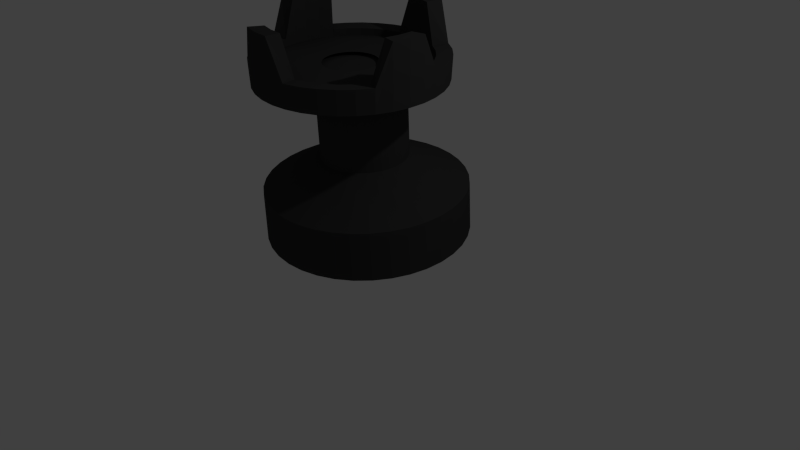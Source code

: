 # Source: blackrook.blend  (saved by Blender 2.66.1; exported with 4.5.12 LTS)
import bpy
from mathutils import Matrix  # noqa: F401  (used for matrix-valued properties, if any)

bpy.ops.wm.read_factory_settings(use_empty=True)
scene = bpy.context.scene
scene.name = 'Scene'

# ---- collections
col_collection_1 = bpy.data.collections.new('Collection 1'); scene.collection.children.link(col_collection_1)

# ---- materials (node trees are filled in below, after node groups)
mat_material = bpy.data.materials.new('Material')
mat_material.alpha_threshold = 0.0
mat_material.use_transparent_shadow = False
mat_material.diffuse_color = (0.04445, 0.04445, 0.04445, 1.0)
mat_material.roughness = 0.5
mat_material.line_color = (0.0, 0.0, 0.0, 1.0)

# ---- material node trees

# ---- world
world_world = bpy.data.worlds.new('World'); scene.world = world_world
world_world.color = (0.05088, 0.05088, 0.05088)
world_world.use_sun_shadow = False
world_world.sun_shadow_jitter_overblur = 0.0
world_world.cycles.sampling_method = 'MANUAL'
world_world.cycles.sample_map_resolution = 256

# ---- cameras
cam_camera = bpy.data.cameras.new('Camera')
cam_camera.clip_end = 100.0
cam_camera.lens = 35.0
cam_camera.sensor_width = 32.0
cam_camera.sensor_height = 18.0
cam_camera.ortho_scale = 7.314
cam_camera.dof.focus_distance = 0.0
cam_camera.dof.aperture_fstop = 128.0

# ---- lights
light_lamp = bpy.data.lights.new('Lamp', 'POINT')
light_lamp.transmission_factor = 0.0
light_lamp.cutoff_distance = 30.0
light_lamp.energy = 100.0
light_lamp.shadow_buffer_clip_start = 1.001
light_lamp.shadow_soft_size = 0.1
light_lamp.shadow_maximum_resolution = 0.006
light_lamp.use_absolute_resolution = True
light_lamp.cycles.use_multiple_importance_sampling = False

# ---- meshes
me_cube = bpy.data.meshes.new('Cube')
me_cube.from_pydata([(0.6976, 1.04, 0.4153), (0.7169, 0.9884, 1.04), (0.2631, 0.4003, 1.404), (-0.1371, 0.04201, 0.3818), (0.3108, 0.3234, 2.527), (-0.04731, -0.1047, 2.513), (0.5135, 1.168, 0.4319), (0.5344, 1.115, 1.056), (0.1851, 0.4544, 1.411), (-0.1354, 0.04086, 0.3816), (0.2328, 0.3776, 2.534), (-0.04565, -0.1059, 2.512), (0.3098, 1.262, 0.4469), (0.3324, 1.208, 1.071), (0.09889, 0.4942, 1.417), (-0.1336, 0.04001, 0.3815), (0.1464, 0.4175, 2.54), (-0.04381, -0.1067, 2.512), (0.0928, 1.319, 0.46), (0.1172, 1.265, 1.084), (0.007002, 0.5184, 1.423), (-0.1316, 0.0395, 0.3814), (0.05443, 0.4417, 2.546), (-0.04186, -0.1072, 2.512), (-0.131, 1.338, 0.4707), (-0.1046, 1.284, 1.095), (-0.08775, 0.5263, 1.427), (-0.1296, 0.03933, 0.3813), (-0.04043, 0.4496, 2.551), (-0.03984, -0.1074, 2.512), (-0.3547, 1.317, 0.4787), (-0.3265, 1.263, 1.103), (-0.1825, 0.5177, 1.431), (-0.1276, 0.03951, 0.3812), (-0.1353, 0.441, 2.554), (-0.03783, -0.1072, 2.512), (-0.5716, 1.258, 0.4838), (-0.5415, 1.205, 1.108), (-0.2743, 0.4927, 1.433), (-0.1256, 0.04005, 0.3811), (-0.2272, 0.416, 2.556), (-0.03587, -0.1067, 2.512), (-0.775, 1.163, 0.4858), (-0.7433, 1.11, 1.11), (-0.3605, 0.4523, 1.434), (-0.1238, 0.04091, 0.3811), (-0.3135, 0.3755, 2.557), (-0.03404, -0.1058, 2.512), (-0.9589, 1.033, 0.4846), (-0.9256, 0.982, 1.109), (-0.4383, 0.3975, 1.433), (-0.1221, 0.04207, 0.3811), (-0.3914, 0.3206, 2.556), (-0.03238, -0.1047, 2.512), (-1.118, 0.874, 0.4804), (-1.083, 0.8241, 1.104), (-0.5055, 0.3301, 1.431), (-0.1207, 0.04351, 0.3812), (-0.4587, 0.2532, 2.555), (-0.03096, -0.1032, 2.512), (-1.246, 0.6898, 0.4731), (-1.21, 0.6414, 1.097), (-0.56, 0.2521, 1.428), (-0.1196, 0.04517, 0.3812), (-0.5132, 0.1751, 2.552), (-0.0298, -0.1016, 2.512), (-1.341, 0.4862, 0.4631), (-1.304, 0.4395, 1.087), (-0.6001, 0.1659, 1.424), (-0.1187, 0.047, 0.3813), (-0.5534, 0.08873, 2.547), (-0.02894, -0.09972, 2.512), (-1.399, 0.2693, 0.4506), (-1.362, 0.2245, 1.075), (-0.6246, 0.07403, 1.419), (-0.1182, 0.04895, 0.3814), (-0.5779, -0.003206, 2.542), (-0.02842, -0.09777, 2.512), (-1.418, 0.04585, 0.436), (-1.381, 0.002873, 1.06), (-0.6328, -0.0206, 1.412), (-0.118, 0.05097, 0.3816), (-0.5861, -0.09795, 2.536), (-0.02825, -0.09576, 2.512), (-1.398, -0.1775, 0.4198), (-1.361, -0.2186, 1.044), (-0.6244, -0.1152, 1.406), (-0.1182, 0.05298, 0.3817), (-0.5777, -0.1926, 2.529), (-0.02843, -0.09374, 2.513), (-1.34, -0.3939, 0.4024), (-1.303, -0.4332, 1.027), (-0.5997, -0.2068, 1.398), (-0.1187, 0.05493, 0.3819), (-0.553, -0.2844, 2.522), (-0.02895, -0.09179, 2.513), (-1.245, -0.5968, 0.3844), (-1.209, -0.6343, 1.009), (-0.5594, -0.2927, 1.391), (-0.1196, 0.05676, 0.382), (-0.5126, -0.3704, 2.514), (-0.02981, -0.08997, 2.513), (-1.116, -0.78, 0.3664), (-1.081, -0.816, 0.9913), (-0.5047, -0.3703, 1.383), (-0.1207, 0.05841, 0.3822), (-0.4579, -0.4481, 2.506), (-0.03097, -0.08832, 2.513), (-0.9568, -0.9379, 0.3488), (-0.9235, -0.9726, 0.9738), (-0.4374, -0.4372, 1.376), (-0.1222, 0.05983, 0.3824), (-0.3905, -0.515, 2.499), (-0.0324, -0.08689, 2.513), (-0.7727, -1.066, 0.3323), (-0.741, -1.099, 0.9574), (-0.3595, -0.4913, 1.369), (-0.1238, 0.06098, 0.3825), (-0.3125, -0.5692, 2.492), (-0.03406, -0.08574, 2.513), (-0.569, -1.16, 0.3172), (-0.539, -1.193, 0.9425), (-0.2732, -0.5311, 1.362), (-0.1257, 0.06183, 0.3826), (-0.2261, -0.6091, 2.485), (-0.0359, -0.08489, 2.514), (-0.352, -1.217, 0.3041), (-0.3238, -1.249, 0.9295), (-0.1813, -0.5553, 1.357), (-0.1276, 0.06235, 0.3828), (-0.1341, -0.6333, 2.48), (-0.03785, -0.08438, 2.514), (-0.1283, -1.236, 0.2934), (-0.102, -1.268, 0.9189), (-0.0866, -0.5632, 1.352), (-0.1296, 0.06251, 0.3829), (-0.03928, -0.6412, 2.475), (-0.03987, -0.08421, 2.514), (0.09547, -1.215, 0.2854), (0.1199, -1.248, 0.911), (0.008134, -0.5546, 1.349), (-0.1316, 0.06233, 0.3829), (0.05557, -0.6326, 2.472), (-0.04188, -0.08439, 2.514), (0.3124, -1.156, 0.2803), (0.335, -1.189, 0.9059), (0.09997, -0.5296, 1.347), (-0.1336, 0.0618, 0.383), (0.1475, -0.6076, 2.47), (-0.04384, -0.08493, 2.514), (0.5158, -1.061, 0.2783), (0.5367, -1.094, 0.904), (0.1861, -0.4892, 1.346), (-0.1354, 0.06094, 0.383), (0.2338, -0.5671, 2.469), (-0.04567, -0.08579, 2.514), (0.6997, -0.9314, 0.2795), (0.719, -0.9662, 0.9051), (0.264, -0.4344, 1.346), (-0.1371, 0.05977, 0.383), (0.3117, -0.5122, 2.469), (-0.04733, -0.08695, 2.514), (0.8583, -0.7722, 0.2838), (0.8763, -0.8083, 0.9093), (0.3311, -0.367, 1.348), (-0.1385, 0.05834, 0.383), (0.379, -0.4448, 2.471), (-0.04876, -0.08839, 2.514), (0.987, -0.588, 0.291), (1.004, -0.6256, 0.9166), (0.3856, -0.289, 1.351), (-0.1397, 0.05668, 0.3829), (0.4335, -0.3667, 2.474), (-0.04991, -0.09005, 2.514), (1.082, -0.3844, 0.3011), (1.098, -0.4237, 0.9265), (0.4257, -0.2028, 1.355), (-0.1405, 0.05484, 0.3828), (0.4736, -0.2803, 2.479), (-0.05077, -0.09188, 2.514), (1.14, -0.1675, 0.3136), (1.155, -0.2087, 0.9389), (0.4502, -0.1109, 1.361), (-0.141, 0.05289, 0.3827), (0.4982, -0.1884, 2.484), (-0.05129, -0.09383, 2.514), (1.159, 0.056, 0.3281), (1.174, 0.01294, 0.9533), (0.4584, -0.0163, 1.367), (-0.1412, 0.05088, 0.3826), (0.5064, -0.09365, 2.49), (-0.05146, -0.09585, 2.513), (1.139, 0.2793, 0.3444), (1.155, 0.2344, 0.9694), (0.45, 0.07826, 1.374), (-0.141, 0.04886, 0.3824), (0.498, 0.001032, 2.497), (-0.05129, -0.09786, 2.513), (1.081, 0.4957, 0.3617), (1.097, 0.449, 0.9866), (0.4253, 0.1699, 1.381), (-0.1405, 0.04691, 0.3822), (0.4733, 0.09277, 2.504), (-0.05076, -0.09981, 2.513), (0.9856, 0.6986, 0.3797), (1.003, 0.6501, 1.004), (0.385, 0.2558, 1.389), (-0.1397, 0.04509, 0.3821), (0.4329, 0.1788, 2.512), (-0.0499, -0.1016, 2.513), (0.8566, 0.8818, 0.3977), (0.8746, 0.8318, 1.022), (0.3304, 0.3334, 1.396), (-0.1385, 0.04344, 0.3819), (0.3782, 0.2564, 2.52), (-0.04874, -0.1033, 2.513), (0.6976, 1.04, 0.4153), (0.7169, 0.9884, 1.04), (0.2631, 0.4003, 1.404), (-0.1371, 0.04201, 0.3818), (0.3108, 0.3234, 2.527), (-0.04731, -0.1047, 2.513), (-1.016, 0.1054, 2.615), (-0.4051, -0.09207, 2.581), (-0.3822, -0.03823, 2.582), (-0.9496, 0.2624, 2.619), (-0.9258, 0.2393, 3.177), (-1.098, 0.3302, 3.202), (-1.118, 0.3555, 2.434), (-0.3782, -0.03668, 2.386), (-0.9924, 0.08225, 3.174), (-1.178, 0.1418, 3.198), (-1.197, 0.1693, 2.43), (-0.4001, -0.08828, 2.385), (-1.055, -0.06076, 2.61), (-0.4182, -0.149, 2.579), (-1.031, -0.08389, 3.168), (-1.224, -0.0576, 3.192), (-1.243, -0.02771, 2.423), (-0.4127, -0.1429, 2.383), (-1.063, -0.231, 2.603), (-0.4213, -0.2074, 2.577), (-1.04, -0.2541, 3.162), (-1.234, -0.2619, 3.184), (-1.253, -0.2296, 2.415), (-0.4156, -0.1988, 2.381), (-1.043, -0.4001, 2.595), (-0.4141, -0.2654, 2.574), (-1.038, -0.4006, 2.682), (-1.228, -0.4421, 2.703), (-1.229, -0.4302, 2.406), (-0.4088, -0.2544, 2.378), (-0.9928, -0.5631, 2.587), (-0.3971, -0.3213, 2.571), (-0.9877, -0.5635, 2.673), (-1.168, -0.6376, 2.692), (-1.17, -0.6233, 2.396), (-0.3924, -0.3079, 2.376), (-0.9154, -0.7148, 2.577), (-0.3705, -0.3733, 2.568), (-0.9103, -0.7152, 2.664), (-1.076, -0.8197, 2.681), (-1.078, -0.8033, 2.384), (-0.367, -0.3578, 2.372), (-0.8128, -0.8508, 2.567), (-0.3353, -0.4199, 2.565), (-0.8077, -0.8511, 2.654), (-0.9524, -0.9828, 2.669), (-0.9561, -0.9645, 2.372), (-0.3333, -0.4025, 2.369), (-0.6882, -0.9668, 2.557), (-0.2926, -0.4597, 2.561), (-0.6831, -0.9671, 2.644), (-0.8029, -1.122, 2.657), (-0.8083, -1.102, 2.36), (-0.2923, -0.4406, 2.366), (-0.5452, -1.059, 2.547), (-0.2436, -0.4914, 2.558), (-0.5401, -1.06, 2.634), (-0.6313, -1.233, 2.645), (-0.6388, -1.212, 2.349), (-0.2453, -0.471, 2.363), (-0.3883, -1.126, 2.538), (-0.1898, -0.5142, 2.555), (-0.3646, -1.149, 3.096), (-0.4244, -1.335, 3.105), (-0.4528, -1.29, 2.337), (-0.1938, -0.4928, 2.359), (-0.2222, -1.164, 2.529), (-0.1328, -0.5272, 2.552), (-0.1985, -1.187, 3.087), (-0.2251, -1.381, 3.094), (-0.2558, -1.336, 2.327), (-0.1392, -0.5053, 2.357), (-0.05202, -1.172, 2.521), (-0.07448, -0.5302, 2.549), (-0.02831, -1.195, 3.08), (-0.02088, -1.391, 3.085), (-0.05398, -1.346, 2.318), (-0.08327, -0.5081, 2.354), (0.1172, -1.151, 2.515), (-0.01647, -0.5229, 2.547), (0.1222, -1.152, 2.602), (0.1634, -1.343, 2.606), (0.1466, -1.321, 2.311), (-0.02768, -0.5012, 2.352), (0.2802, -1.101, 2.51), (0.03941, -0.5058, 2.545), (0.2851, -1.101, 2.597), (0.359, -1.283, 2.6), (0.3399, -1.261, 2.305), (0.02588, -0.4847, 2.35), (0.432, -1.023, 2.507), (0.09149, -0.4791, 2.544), (0.437, -1.024, 2.594), (0.5412, -1.19, 2.597), (0.52, -1.169, 2.301), (0.07578, -0.4592, 2.349), (0.5681, -0.9206, 2.505), (0.1382, -0.4439, 2.544), (0.5731, -0.921, 2.592), (0.7045, -1.067, 2.595), (0.6814, -1.047, 2.299), (0.1205, -0.4254, 2.349), (0.6844, -0.7958, 2.506), (0.178, -0.4011, 2.544), (0.6893, -0.7961, 2.593), (0.844, -0.9168, 2.595), (0.8192, -0.8993, 2.3), (0.1587, -0.3844, 2.349), (0.7772, -0.6526, 2.508), (0.2098, -0.352, 2.544), (0.7821, -0.653, 2.595), (0.9554, -0.7451, 2.597), (0.9293, -0.7296, 2.302), (0.1892, -0.3374, 2.35), (0.8438, -0.4956, 2.511), (0.2327, -0.2981, 2.546), (0.8674, -0.5187, 3.07), (1.054, -0.5793, 3.073), (1.008, -0.5434, 2.306), (0.2111, -0.2858, 2.351), (0.8821, -0.3295, 2.517), (0.2458, -0.2412, 2.547), (0.9057, -0.3525, 3.075), (1.1, -0.38, 3.08), (1.054, -0.3463, 2.313), (0.2237, -0.2312, 2.353), (0.891, -0.1592, 2.523), (0.2489, -0.1828, 2.55), (0.9146, -0.1823, 3.082), (1.111, -0.1757, 3.088), (1.064, -0.1445, 2.32), (0.2266, -0.1752, 2.355), (0.8703, 0.009934, 2.531), (0.2418, -0.1248, 2.552), (0.8752, 0.009472, 2.618), (1.067, 0.0499, 2.626), (1.04, 0.05612, 2.33), (0.2198, -0.1196, 2.357), (0.8204, 0.1729, 2.54), (0.2247, -0.06894, 2.555), (0.8253, 0.1724, 2.627), (1.007, 0.2454, 2.636), (0.9806, 0.2493, 2.34), (0.2034, -0.06611, 2.36), (0.743, 0.3246, 2.55), (0.1981, -0.01691, 2.559), (0.748, 0.3241, 2.636), (0.9144, 0.4274, 2.648), (0.8888, 0.4292, 2.352), (0.178, -0.01625, 2.363), (0.6404, 0.4605, 2.56), (0.163, 0.0297, 2.562), (0.6454, 0.46, 2.646), (0.7913, 0.5905, 2.66), (0.7671, 0.5904, 2.363), (0.1443, 0.02842, 2.367), (0.5158, 0.5766, 2.57), (0.1202, 0.06948, 2.566), (0.5207, 0.576, 2.657), (0.6417, 0.7298, 2.672), (0.6193, 0.728, 2.375), (0.1033, 0.06655, 2.37), (0.3728, 0.6691, 2.58), (0.07119, 0.1012, 2.569), (0.3778, 0.6686, 2.666), (0.4702, 0.8408, 2.684), (0.4498, 0.8378, 2.387), (0.05633, 0.09697, 2.373), (0.2159, 0.7355, 2.589), (0.01739, 0.124, 2.572), (0.2396, 0.7122, 3.147), (0.3006, 0.8977, 3.166), (0.2638, 0.9164, 2.398), (0.004773, 0.1188, 2.376), (0.04984, 0.7735, 2.598), (-0.03955, 0.137, 2.575), (0.07354, 0.7503, 3.156), (0.1013, 0.9434, 3.177), (0.06681, 0.9616, 2.409), (-0.0498, 0.1313, 2.379), (-0.1204, 0.7821, 2.605), (-0.09792, 0.14, 2.578), (-0.09665, 0.7589, 3.164), (-0.1029, 0.9537, 3.186), (-0.135, 0.9718, 2.418), (-0.1057, 0.1341, 2.382), (-0.2896, 0.761, 2.612), (-0.1559, 0.1327, 2.58), (-0.2845, 0.7605, 2.698), (-0.3246, 0.9511, 2.722), (-0.3356, 0.9468, 2.425), (-0.1613, 0.1272, 2.384), (-0.4526, 0.7109, 2.616), (-0.2118, 0.1155, 2.582), (-0.4475, 0.7104, 2.703), (-0.5201, 0.8909, 2.728), (-0.5289, 0.8873, 2.431), (-0.2149, 0.1107, 2.385), (-0.6044, 0.6332, 2.62), (-0.2639, 0.08892, 2.583), (-0.5993, 0.6327, 2.706), (-0.7024, 0.7978, 2.732), (-0.709, 0.7952, 2.435), (-0.2648, 0.08517, 2.386), (-0.7405, 0.5304, 2.621), (-0.3106, 0.05366, 2.583), (-0.7354, 0.5299, 2.708), (-0.8657, 0.6744, 2.734), (-0.8704, 0.6733, 2.436), (-0.3095, 0.05138, 2.387), (-0.8568, 0.4055, 2.621), (-0.3504, 0.01084, 2.583), (-0.8516, 0.405, 2.708), (-1.005, 0.5246, 2.733), (-1.008, 0.5252, 2.436), (-0.3477, 0.01035, 2.387), (-0.9496, 0.2624, 2.619), (-0.3822, -0.03823, 2.582), (-0.9445, 0.2619, 2.706), (-1.117, 0.3528, 2.731), (-1.118, 0.3555, 2.434), (-0.3782, -0.03668, 2.386)], [], [(4, 10, 11, 5), (1, 7, 8, 2), (0, 3, 9, 6), (2, 8, 10, 4), (0, 6, 7, 1), (8, 14, 16, 10), (6, 12, 13, 7), (10, 16, 17, 11), (7, 13, 14, 8), (6, 9, 15, 12), (14, 20, 22, 16), (12, 18, 19, 13), (16, 22, 23, 17), (13, 19, 20, 14), (12, 15, 21, 18), (20, 26, 28, 22), (18, 24, 25, 19), (22, 28, 29, 23), (19, 25, 26, 20), (18, 21, 27, 24), (26, 32, 34, 28), (24, 30, 31, 25), (28, 34, 35, 29), (25, 31, 32, 26), (24, 27, 33, 30), (32, 38, 40, 34), (30, 36, 37, 31), (34, 40, 41, 35), (31, 37, 38, 32), (30, 33, 39, 36), (38, 44, 46, 40), (36, 42, 43, 37), (40, 46, 47, 41), (37, 43, 44, 38), (36, 39, 45, 42), (44, 50, 52, 46), (42, 48, 49, 43), (46, 52, 53, 47), (43, 49, 50, 44), (42, 45, 51, 48), (50, 56, 58, 52), (48, 54, 55, 49), (52, 58, 59, 53), (49, 55, 56, 50), (48, 51, 57, 54), (56, 62, 64, 58), (54, 60, 61, 55), (58, 64, 65, 59), (55, 61, 62, 56), (54, 57, 63, 60), (62, 68, 70, 64), (60, 66, 67, 61), (64, 70, 71, 65), (61, 67, 68, 62), (60, 63, 69, 66), (68, 74, 76, 70), (66, 72, 73, 67), (70, 76, 77, 71), (67, 73, 74, 68), (66, 69, 75, 72), (74, 80, 82, 76), (72, 78, 79, 73), (76, 82, 83, 77), (73, 79, 80, 74), (72, 75, 81, 78), (80, 86, 88, 82), (78, 84, 85, 79), (82, 88, 89, 83), (79, 85, 86, 80), (78, 81, 87, 84), (86, 92, 94, 88), (84, 90, 91, 85), (88, 94, 95, 89), (85, 91, 92, 86), (84, 87, 93, 90), (92, 98, 100, 94), (90, 96, 97, 91), (94, 100, 101, 95), (91, 97, 98, 92), (90, 93, 99, 96), (98, 104, 106, 100), (96, 102, 103, 97), (100, 106, 107, 101), (97, 103, 104, 98), (96, 99, 105, 102), (104, 110, 112, 106), (102, 108, 109, 103), (106, 112, 113, 107), (103, 109, 110, 104), (102, 105, 111, 108), (110, 116, 118, 112), (108, 114, 115, 109), (112, 118, 119, 113), (109, 115, 116, 110), (108, 111, 117, 114), (116, 122, 124, 118), (114, 120, 121, 115), (118, 124, 125, 119), (115, 121, 122, 116), (114, 117, 123, 120), (122, 128, 130, 124), (120, 126, 127, 121), (124, 130, 131, 125), (121, 127, 128, 122), (120, 123, 129, 126), (128, 134, 136, 130), (126, 132, 133, 127), (130, 136, 137, 131), (127, 133, 134, 128), (126, 129, 135, 132), (134, 140, 142, 136), (132, 138, 139, 133), (136, 142, 143, 137), (133, 139, 140, 134), (132, 135, 141, 138), (140, 146, 148, 142), (138, 144, 145, 139), (142, 148, 149, 143), (139, 145, 146, 140), (138, 141, 147, 144), (146, 152, 154, 148), (144, 150, 151, 145), (148, 154, 155, 149), (145, 151, 152, 146), (144, 147, 153, 150), (152, 158, 160, 154), (150, 156, 157, 151), (154, 160, 161, 155), (151, 157, 158, 152), (150, 153, 159, 156), (158, 164, 166, 160), (156, 162, 163, 157), (160, 166, 167, 161), (157, 163, 164, 158), (156, 159, 165, 162), (164, 170, 172, 166), (162, 168, 169, 163), (166, 172, 173, 167), (163, 169, 170, 164), (162, 165, 171, 168), (170, 176, 178, 172), (168, 174, 175, 169), (172, 178, 179, 173), (169, 175, 176, 170), (168, 171, 177, 174), (176, 182, 184, 178), (174, 180, 181, 175), (178, 184, 185, 179), (175, 181, 182, 176), (174, 177, 183, 180), (182, 188, 190, 184), (180, 186, 187, 181), (184, 190, 191, 185), (181, 187, 188, 182), (180, 183, 189, 186), (188, 194, 196, 190), (186, 192, 193, 187), (190, 196, 197, 191), (187, 193, 194, 188), (186, 189, 195, 192), (194, 200, 202, 196), (192, 198, 199, 193), (196, 202, 203, 197), (193, 199, 200, 194), (192, 195, 201, 198), (200, 206, 208, 202), (198, 204, 205, 199), (202, 208, 209, 203), (199, 205, 206, 200), (198, 201, 207, 204), (206, 212, 214, 208), (204, 210, 211, 205), (208, 214, 215, 209), (205, 211, 212, 206), (204, 207, 213, 210), (212, 218, 220, 214), (210, 216, 217, 211), (214, 220, 221, 215), (211, 217, 218, 212), (210, 213, 219, 216), (230, 236, 234, 222), (229, 233, 232, 228), (225, 222, 223, 224), (228, 232, 231, 227), (227, 231, 230, 226), (226, 230, 222, 225), (233, 239, 238, 232), (222, 234, 235, 223), (232, 238, 237, 231), (231, 237, 236, 230), (236, 242, 240, 234), (239, 245, 244, 238), (234, 240, 241, 235), (238, 244, 243, 237), (237, 243, 242, 236), (242, 248, 246, 240), (245, 251, 250, 244), (240, 246, 247, 241), (244, 250, 249, 243), (243, 249, 248, 242), (248, 254, 252, 246), (251, 257, 256, 250), (246, 252, 253, 247), (250, 256, 255, 249), (249, 255, 254, 248), (254, 260, 258, 252), (257, 263, 262, 256), (252, 258, 259, 253), (256, 262, 261, 255), (255, 261, 260, 254), (260, 266, 264, 258), (263, 269, 268, 262), (258, 264, 265, 259), (262, 268, 267, 261), (261, 267, 266, 260), (266, 272, 270, 264), (269, 275, 274, 268), (264, 270, 271, 265), (268, 274, 273, 267), (267, 273, 272, 266), (272, 278, 276, 270), (275, 281, 280, 274), (270, 276, 277, 271), (274, 280, 279, 273), (273, 279, 278, 272), (278, 284, 282, 276), (281, 287, 286, 280), (276, 282, 283, 277), (280, 286, 285, 279), (279, 285, 284, 278), (284, 290, 288, 282), (287, 293, 292, 286), (282, 288, 289, 283), (286, 292, 291, 285), (285, 291, 290, 284), (290, 296, 294, 288), (293, 299, 298, 292), (288, 294, 295, 289), (292, 298, 297, 291), (291, 297, 296, 290), (296, 302, 300, 294), (299, 305, 304, 298), (294, 300, 301, 295), (298, 304, 303, 297), (297, 303, 302, 296), (302, 308, 306, 300), (305, 311, 310, 304), (300, 306, 307, 301), (304, 310, 309, 303), (303, 309, 308, 302), (308, 314, 312, 306), (311, 317, 316, 310), (306, 312, 313, 307), (310, 316, 315, 309), (309, 315, 314, 308), (314, 320, 318, 312), (317, 323, 322, 316), (312, 318, 319, 313), (316, 322, 321, 315), (315, 321, 320, 314), (320, 326, 324, 318), (323, 329, 328, 322), (318, 324, 325, 319), (322, 328, 327, 321), (321, 327, 326, 320), (326, 332, 330, 324), (329, 335, 334, 328), (324, 330, 331, 325), (328, 334, 333, 327), (327, 333, 332, 326), (332, 338, 336, 330), (335, 341, 340, 334), (330, 336, 337, 331), (334, 340, 339, 333), (333, 339, 338, 332), (338, 344, 342, 336), (341, 347, 346, 340), (336, 342, 343, 337), (340, 346, 345, 339), (339, 345, 344, 338), (344, 350, 348, 342), (347, 353, 352, 346), (342, 348, 349, 343), (346, 352, 351, 345), (345, 351, 350, 344), (350, 356, 354, 348), (353, 359, 358, 352), (348, 354, 355, 349), (352, 358, 357, 351), (351, 357, 356, 350), (356, 362, 360, 354), (359, 365, 364, 358), (354, 360, 361, 355), (358, 364, 363, 357), (357, 363, 362, 356), (362, 368, 366, 360), (365, 371, 370, 364), (360, 366, 367, 361), (364, 370, 369, 363), (363, 369, 368, 362), (368, 374, 372, 366), (371, 377, 376, 370), (366, 372, 373, 367), (370, 376, 375, 369), (369, 375, 374, 368), (374, 380, 378, 372), (377, 383, 382, 376), (372, 378, 379, 373), (376, 382, 381, 375), (375, 381, 380, 374), (380, 386, 384, 378), (383, 389, 388, 382), (378, 384, 385, 379), (382, 388, 387, 381), (381, 387, 386, 380), (386, 392, 390, 384), (389, 395, 394, 388), (384, 390, 391, 385), (388, 394, 393, 387), (387, 393, 392, 386), (392, 398, 396, 390), (395, 401, 400, 394), (390, 396, 397, 391), (394, 400, 399, 393), (393, 399, 398, 392), (398, 404, 402, 396), (401, 407, 406, 400), (396, 402, 403, 397), (400, 406, 405, 399), (399, 405, 404, 398), (404, 410, 408, 402), (407, 413, 412, 406), (402, 408, 409, 403), (406, 412, 411, 405), (405, 411, 410, 404), (410, 416, 414, 408), (413, 419, 418, 412), (408, 414, 415, 409), (412, 418, 417, 411), (411, 417, 416, 410), (416, 422, 420, 414), (419, 425, 424, 418), (414, 420, 421, 415), (418, 424, 423, 417), (417, 423, 422, 416), (422, 428, 426, 420), (425, 431, 430, 424), (420, 426, 427, 421), (424, 430, 429, 423), (423, 429, 428, 422), (428, 434, 432, 426), (431, 437, 436, 430), (426, 432, 433, 427), (430, 436, 435, 429), (429, 435, 434, 428), (434, 440, 438, 432), (437, 443, 442, 436), (432, 438, 439, 433), (436, 442, 441, 435), (435, 441, 440, 434)])
me_cube.materials.append(mat_material)
me_cube.use_remesh_preserve_volume = False
me_cube.use_remesh_preserve_attributes = False
me_cube.use_mirror_vertex_groups = False
me_cube.update()

# ---- objects
ob_cube = bpy.data.objects.new('Cube', me_cube)
ob_lamp = bpy.data.objects.new('Lamp', light_lamp)
ob_camera = bpy.data.objects.new('Camera', cam_camera)

# ---- transforms, parenting, visibility, modifiers, constraints
ob_cube.location = (0.107, -0.2935, -0.2332)
ob_cube.rotation_euler = (-0.04806, -0.03958, 0.02989)
ob_cube.lock_rotations_4d = False
ob_cube.empty_display_type = 'ARROWS'
ob_cube.lineart.crease_threshold = 0.0
ob_lamp.location = (3.908, 1.109, 5.772)
ob_lamp.rotation_euler = (0.6263, 0.1127, 1.893)
ob_lamp.lock_rotations_4d = False
ob_lamp.empty_display_type = 'ARROWS'
ob_lamp.color = (0.0, 0.0, 0.0, 0.0)
ob_lamp.lineart.crease_threshold = 0.0
ob_camera.location = (7.542, -6.317, 5.709)
ob_camera.rotation_euler = (1.048, 0.01858, 0.843)
ob_camera.lock_rotations_4d = False
ob_camera.empty_display_type = 'ARROWS'
ob_camera.color = (0.0, 0.0, 0.0, 0.0)
ob_camera.display_type = 'WIRE'
ob_camera.lineart.crease_threshold = 0.0

# ---- collection membership
col_collection_1.objects.link(ob_cube)
col_collection_1.objects.link(ob_lamp)
col_collection_1.objects.link(ob_camera)

# ---- scene / render settings (as saved in the file)
scene.camera = ob_camera
scene.frame_start = 1; scene.frame_end = 250; scene.frame_set(1)
scene.render.engine = 'BLENDER_EEVEE_NEXT'
scene.render.image_settings.color_mode = 'RGB'
scene.render.image_settings.compression = 90
scene.render.resolution_percentage = 50
scene.render.dither_intensity = 0.0
scene.cycles.use_denoising = False
scene.cycles.samples = 10
scene.cycles.sampling_pattern = 'TABULATED_SOBOL'
scene.cycles.light_sampling_threshold = 0.0
scene.cycles.use_adaptive_sampling = False
scene.cycles.use_light_tree = False
scene.cycles.blur_glossy = 0.0
scene.cycles.volume_bounces = 1
scene.cycles.pixel_filter_type = 'GAUSSIAN'
scene.cycles.sample_clamp_indirect = 0.0
scene.view_settings.view_transform = 'Standard'
bpy.context.view_layer.update()
